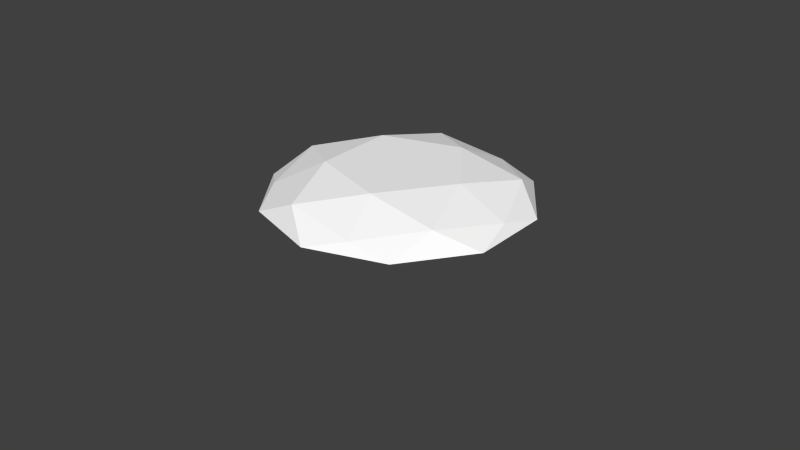 # Source: Diamond.blend  (saved by Blender 2.71.0; exported with 4.5.12 LTS)
import bpy
from mathutils import Matrix  # noqa: F401  (used for matrix-valued properties, if any)

bpy.ops.wm.read_factory_settings(use_empty=True)
scene = bpy.context.scene
scene.name = 'Scene'

# ---- collections
col_collection_1 = bpy.data.collections.new('Collection 1'); scene.collection.children.link(col_collection_1)

# ---- materials (node trees are filled in below, after node groups)
mat_diamond = bpy.data.materials.new('diamond')
mat_diamond.alpha_threshold = 0.0
mat_diamond.use_transparent_shadow = False
mat_diamond.diffuse_color = (1.0, 1.0, 1.0, 1.0)
mat_diamond.roughness = 0.5
mat_diamond.specular_intensity = 0.2819
mat_diamond.line_color = (0.0, 0.0, 0.0, 0.9055)

# ---- material node trees

# ---- world
world_world = bpy.data.worlds.new('World'); scene.world = world_world
world_world.color = (0.05088, 0.05088, 0.05088)
world_world.use_sun_shadow = False
world_world.sun_shadow_jitter_overblur = 0.0
world_world.cycles.sampling_method = 'MANUAL'
world_world.cycles.sample_map_resolution = 256

# ---- meshes
me_icosphere = bpy.data.meshes.new('Icosphere')
me_icosphere.from_pydata([(1.904e-06, 0.0, -0.341), (0.2764, -0.8506, 0.4472), (-0.7236, -0.5257, 0.4472), (-0.7236, 0.5257, 0.4472), (0.2764, 0.8506, 0.4472), (0.8944, 0.0, 0.4472), (0.9511, -0.309, 0.3736), (0.9511, 0.309, 0.3736), (0.0, -1.0, 0.3736), (0.5878, -0.809, 0.3736), (-0.9511, -0.309, 0.3736), (-0.5878, -0.809, 0.3736), (-0.5878, 0.809, 0.3736), (-0.9511, 0.309, 0.3736), (0.5878, 0.809, 0.3736), (0.0, 1.0, 0.3736), (0.6882, -0.5, 0.5257), (-0.2629, -0.809, 0.5257), (-0.8506, 0.0, 0.5257), (-0.2629, 0.809, 0.5257), (0.6882, 0.5, 0.5257), (0.1625, -0.5, 0.6238), (0.5257, 0.0, 0.6238), (-0.4253, -0.309, 0.6238), (-0.4253, 0.309, 0.6238), (0.1625, 0.5, 0.6238)], [], [(0, 6, 9), (1, 16, 21), (2, 17, 23), (3, 18, 24), (4, 19, 25), (5, 20, 22), (6, 7, 5), (8, 9, 1), (10, 11, 2), (12, 13, 3), (14, 15, 4), (9, 16, 1), (9, 6, 16), (6, 5, 16), (11, 17, 2), (11, 8, 17), (8, 1, 17), (13, 18, 3), (13, 10, 18), (10, 2, 18), (15, 19, 4), (15, 12, 19), (12, 3, 19), (7, 20, 5), (7, 14, 20), (14, 4, 20), (21, 16, 22), (16, 5, 22), (23, 17, 21), (17, 1, 21), (24, 18, 23), (18, 2, 23), (21, 22, 25, 24, 23), (25, 19, 24), (19, 3, 24), (22, 20, 25), (20, 4, 25), (0, 8, 11), (0, 10, 13), (0, 12, 15), (0, 14, 7), (6, 0, 7), (8, 0, 9), (10, 0, 11), (12, 0, 13), (14, 0, 15)])
_uv = me_icosphere.uv_layers.new(name='UVMap')
_uv.uv.foreach_set('vector', [0.3238, 0.3238, 0.6762, 0.3238, 0.6762, 0.6762, 0.3677, 0.3677, 0.6323, 0.3677, 0.6323, 0.6323, 0.3677, 0.3677, 0.6323, 0.3677, 0.6323, 0.6323, 0.3677, 0.3677, 0.6323, 0.3677, 0.6323, 0.6323, 0.3677, 0.3677, 0.6323, 0.3677, 0.6323, 0.6323, 0.5722, 0.566, 0.2912, 0.7088, 0.2912, 0.2912, 0.4207, 0.4207, 0.5793, 0.4207, 0.5793, 0.5793, 0.4207, 0.4207, 0.5793, 0.4207, 0.5793, 0.5793, 0.4207, 0.4207, 0.5793, 0.4207, 0.5793, 0.5793, 0.4207, 0.4207, 0.5793, 0.4207, 0.5793, 0.5793, 0.4207, 0.4207, 0.5793, 0.4207, 0.5793, 0.5793, 0.4207, 0.4207, 0.5793, 0.4207, 0.5793, 0.5793, 0.4207, 0.4207, 0.5793, 0.4207, 0.5793, 0.5793, 0.4207, 0.4207, 0.5793, 0.4207, 0.5793, 0.5793, 0.4207, 0.4207, 0.5793, 0.4207, 0.5793, 0.5793, 0.4207, 0.4207, 0.5793, 0.4207, 0.5793, 0.5793, 0.4207, 0.4207, 0.5793, 0.4207, 0.5793, 0.5793, 0.4207, 0.4207, 0.5793, 0.4207, 0.5793, 0.5793, 0.4207, 0.4207, 0.5793, 0.4207, 0.5793, 0.5793, 0.4207, 0.4207, 0.5793, 0.4207, 0.5793, 0.5793, 0.4207, 0.4207, 0.5793, 0.4207, 0.5793, 0.5793, 0.4207, 0.4207, 0.5793, 0.4207, 0.5793, 0.5793, 0.4207, 0.4207, 0.5793, 0.4207, 0.5793, 0.5793, 0.4207, 0.4207, 0.5793, 0.4207, 0.5793, 0.5793, 0.4207, 0.4207, 0.5793, 0.4207, 0.5793, 0.5793, 0.4207, 0.4207, 0.5793, 0.4207, 0.5793, 0.5793, 0.5765, 0.8798, 0.3007, 0.4947, 0.3694, 0.2077, 0.3677, 0.3677, 0.6323, 0.3677, 0.6323, 0.6323, 0.5765, 0.8798, 0.3007, 0.4947, 0.3694, 0.2077, 0.3677, 0.3677, 0.6323, 0.3677, 0.6323, 0.6323, 0.5386, 0.77, 0.281, 0.4779, 0.6336, 0.5164, 0.3677, 0.3677, 0.6323, 0.3677, 0.6323, 0.6323, 0.5735, 0.7387, 0.5953, 0.48, 0.4893, 0.3627, 0.3719, 0.5345, 0.4248, 0.748, 0.5765, 0.8798, 0.2857, 0.5364, 0.4111, 0.2077, 0.3677, 0.3677, 0.6323, 0.3677, 0.6323, 0.6323, 0.5765, 0.8798, 0.3007, 0.4947, 0.3694, 0.2077, 0.3677, 0.3677, 0.6323, 0.3677, 0.6323, 0.6323, 0.3238, 0.3238, 0.6762, 0.3238, 0.6762, 0.6762, 0.3238, 0.3238, 0.6762, 0.3238, 0.6762, 0.6762, 0.3238, 0.3238, 0.6762, 0.3238, 0.6762, 0.6762, 0.3238, 0.3238, 0.6762, 0.3238, 0.6762, 0.6762, 0.3238, 0.3238, 0.6762, 0.3238, 0.6762, 0.6762, 0.3238, 0.3238, 0.6762, 0.3238, 0.6762, 0.6762, 0.3238, 0.3238, 0.6762, 0.3238, 0.6762, 0.6762, 0.3238, 0.3238, 0.6762, 0.3238, 0.6762, 0.6762, 0.3238, 0.3238, 0.6762, 0.3238, 0.6762, 0.6762])
me_icosphere.materials.append(mat_diamond)
me_icosphere.use_remesh_preserve_volume = False
me_icosphere.use_remesh_preserve_attributes = False
me_icosphere.use_mirror_vertex_groups = False
me_icosphere.update()

# ---- objects
ob_icosphere = bpy.data.objects.new('Icosphere', me_icosphere)

# ---- transforms, parenting, visibility, modifiers, constraints
ob_icosphere.location = (0.0, 0.0, 0.0)
ob_icosphere.scale = (0.04085, 0.04085, 0.04085)
ob_icosphere.lineart.crease_threshold = 0.0

# ---- collection membership
col_collection_1.objects.link(ob_icosphere)

# ---- scene / render settings (as saved in the file)
scene.frame_start = 1; scene.frame_end = 250; scene.frame_set(1)
scene.render.engine = 'BLENDER_EEVEE_NEXT'
scene.render.resolution_percentage = 50
scene.render.dither_intensity = 0.0
scene.cycles.use_denoising = False
scene.cycles.samples = 10
scene.cycles.sampling_pattern = 'TABULATED_SOBOL'
scene.cycles.light_sampling_threshold = 0.0
scene.cycles.use_adaptive_sampling = False
scene.cycles.use_light_tree = False
scene.cycles.blur_glossy = 0.0
scene.cycles.volume_bounces = 1
scene.cycles.pixel_filter_type = 'GAUSSIAN'
scene.cycles.sample_clamp_indirect = 0.0
scene.view_settings.view_transform = 'Standard'
bpy.context.view_layer.update()

# ---- added for rendering (the .blend has no active camera and no usable light): camera, sun
cam_auto = bpy.data.cameras.new('AutoCamera')
cam_auto.lens = 50.0
cam_auto.sensor_width = 36.0
cam_auto.clip_end = 1000.0
ob_auto_camera = bpy.data.objects.new('AutoCamera', cam_auto)
scene.collection.objects.link(ob_auto_camera)
ob_auto_camera.location = (0.185045, -0.222054, 0.153812)
ob_auto_camera.rotation_euler = (1.09748, -7.21219e-08, 0.694738)
scene.camera = ob_auto_camera
light_auto_sun = bpy.data.lights.new('AutoSun', 'SUN')
light_auto_sun.energy = 3.0
light_auto_sun.angle = 0.0523599
ob_auto_sun = bpy.data.objects.new('AutoSun', light_auto_sun)
scene.collection.objects.link(ob_auto_sun)
ob_auto_sun.rotation_euler = (0.872665, 0.174533, 0.523599)
bpy.context.view_layer.update()
